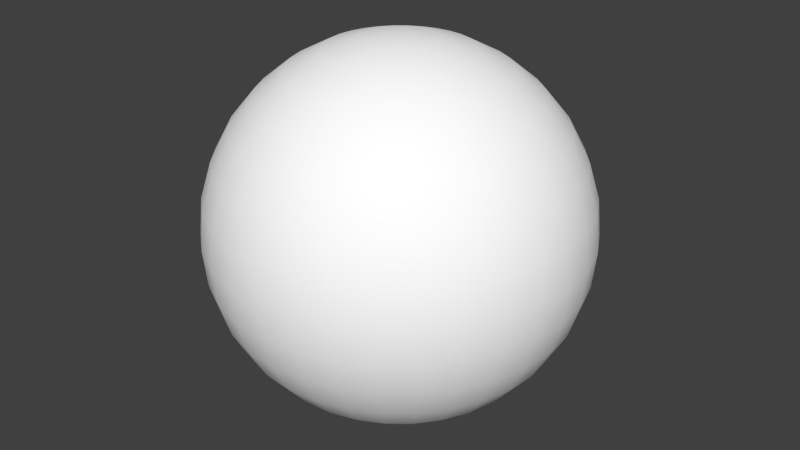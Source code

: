 # Source: stage_space_lv1_background.blend  (saved by Blender 2.65.0; exported with 4.5.12 LTS)
import bpy
from mathutils import Matrix  # noqa: F401  (used for matrix-valued properties, if any)

bpy.ops.wm.read_factory_settings(use_empty=True)
scene = bpy.context.scene
scene.name = 'Scene'

# ---- collections
col_collection_1 = bpy.data.collections.new('Collection 1'); scene.collection.children.link(col_collection_1)

# ---- materials (node trees are filled in below, after node groups)
mat_material = bpy.data.materials.new('Material')
mat_material.alpha_threshold = 0.0
mat_material.use_transparent_shadow = False
mat_material.diffuse_color = (1.0, 1.0, 1.0, 1.0)
mat_material.roughness = 0.5
mat_material.specular_intensity = 0.0
mat_material.line_color = (0.0, 0.0, 0.0, 1.0)

# ---- material node trees

# ---- world
world_world = bpy.data.worlds.new('World'); scene.world = world_world
world_world.color = (0.05088, 0.05088, 0.05088)
world_world.use_sun_shadow = False
world_world.sun_shadow_jitter_overblur = 0.0
world_world.cycles.sampling_method = 'MANUAL'
world_world.cycles.sample_map_resolution = 256

# ---- meshes
me_sphere = bpy.data.meshes.new('Sphere')
me_sphere.from_pydata([(-0.8963, -2.984e-07, 4.506), (-1.758, -2.984e-07, 4.245), (-2.553, -2.984e-07, 3.82), (-3.249, -2.984e-07, 3.249), (-3.82, -2.984e-07, 2.553), (-4.245, -2.984e-07, 1.758), (-4.506, -2.984e-07, 0.8963), (-4.594, -2.984e-07, 3.491e-07), (-4.506, -2.984e-07, -0.8963), (-4.245, -2.984e-07, -1.758), (-3.82, -2.984e-07, -2.553), (-3.249, -2.984e-07, -3.249), (-2.553, -2.984e-07, -3.82), (-1.758, -2.984e-07, -4.245), (-0.8963, -2.984e-07, -4.506), (-0.8791, 0.1749, 4.506), (-1.724, 0.343, 4.245), (-2.503, 0.498, 3.82), (-3.186, 0.6338, 3.249), (-3.747, 0.7453, 2.553), (-4.163, 0.8281, 1.758), (-4.42, 0.8791, 0.8963), (-4.506, 0.8963, 5.499e-07), (-4.42, 0.8791, -0.8963), (-4.163, 0.8281, -1.758), (-3.747, 0.7453, -2.553), (-3.186, 0.6338, -3.249), (-2.503, 0.498, -3.82), (-1.724, 0.343, -4.245), (-0.8791, 0.1749, -4.506), (-0.8281, 0.343, 4.506), (-1.624, 0.6728, 4.245), (-2.358, 0.9768, 3.82), (-3.001, 1.243, 3.249), (-3.529, 1.462, 2.553), (-3.922, 1.624, 1.758), (-4.163, 1.724, 0.8963), (-4.245, 1.758, 5.499e-07), (-4.163, 1.724, -0.8963), (-3.922, 1.624, -1.758), (-3.529, 1.462, -2.553), (-3.001, 1.243, -3.249), (-2.358, 0.9768, -3.82), (-1.624, 0.6728, -4.245), (-0.8281, 0.343, -4.506), (-0.7453, 0.498, 4.506), (-1.462, 0.9768, 4.245), (-2.122, 1.418, 3.82), (-2.701, 1.805, 3.249), (-3.176, 2.122, 2.553), (-3.529, 2.358, 1.758), (-3.747, 2.503, 0.8963), (-3.82, 2.553, 5.499e-07), (-3.747, 2.503, -0.8963), (-3.529, 2.358, -1.758), (-3.176, 2.122, -2.553), (-2.701, 1.805, -3.249), (-2.122, 1.418, -3.82), (-1.462, 0.9768, -4.245), (-0.7453, 0.498, -4.506), (-0.6338, 0.6338, 4.506), (-1.243, 1.243, 4.245), (-1.805, 1.805, 3.82), (-2.297, 2.297, 3.249), (-2.701, 2.701, 2.553), (-3.001, 3.001, 1.758), (-3.186, 3.186, 0.8963), (-3.249, 3.249, 5.499e-07), (-3.186, 3.186, -0.8963), (-3.001, 3.001, -1.758), (-2.701, 2.701, -2.553), (-2.297, 2.297, -3.249), (-1.805, 1.805, -3.82), (-1.243, 1.243, -4.245), (-0.6338, 0.6338, -4.506), (-0.498, 0.7453, 4.506), (-0.9768, 1.462, 4.245), (-1.418, 2.122, 3.82), (-1.805, 2.701, 3.249), (-2.122, 3.176, 2.553), (-2.358, 3.529, 1.758), (-2.503, 3.747, 0.8963), (-2.553, 3.82, 5.499e-07), (-2.503, 3.747, -0.8963), (-2.358, 3.529, -1.758), (-2.122, 3.176, -2.553), (-1.805, 2.701, -3.249), (-1.418, 2.122, -3.82), (-0.9768, 1.462, -4.245), (-0.498, 0.7453, -4.506), (-0.343, 0.8281, 4.506), (-0.6728, 1.624, 4.245), (-0.9768, 2.358, 3.82), (-1.243, 3.001, 3.249), (-1.462, 3.529, 2.553), (-1.624, 3.922, 1.758), (-1.724, 4.163, 0.8963), (-1.758, 4.245, 5.499e-07), (-1.724, 4.163, -0.8963), (-1.624, 3.922, -1.758), (-1.462, 3.529, -2.553), (-1.243, 3.001, -3.249), (-0.9768, 2.358, -3.82), (-0.6728, 1.624, -4.245), (-0.343, 0.8281, -4.506), (-0.1749, 0.8791, 4.506), (-0.343, 1.724, 4.245), (-0.498, 2.503, 3.82), (-0.6338, 3.186, 3.249), (-0.7453, 3.747, 2.553), (-0.8281, 4.163, 1.758), (-0.8791, 4.42, 0.8963), (-0.8963, 4.506, 5.499e-07), (-0.8791, 4.42, -0.8963), (-0.8281, 4.163, -1.758), (-0.7453, 3.747, -2.553), (-0.6338, 3.186, -3.249), (-0.498, 2.503, -3.82), (-0.343, 1.724, -4.245), (-0.1749, 0.8791, -4.506), (9.749e-07, 0.8963, 4.506), (1.06e-06, 1.758, 4.245), (1.06e-06, 2.553, 3.82), (1.232e-06, 3.249, 3.249), (1.3e-06, 3.82, 2.553), (1.095e-06, 4.245, 1.758), (1.574e-06, 4.506, 0.8963), (9.578e-07, 4.594, 5.499e-07), (1.574e-06, 4.506, -0.8963), (9.578e-07, 4.245, -1.758), (1.3e-06, 3.82, -2.553), (1.232e-06, 3.249, -3.249), (1.197e-06, 2.553, -3.82), (1.026e-06, 1.758, -4.245), (8.38e-07, 0.8963, -4.506), (0.1749, 0.8791, 4.506), (0.343, 1.724, 4.245), (0.498, 2.503, 3.82), (0.6338, 3.186, 3.249), (0.7453, 3.747, 2.553), (0.8281, 4.163, 1.758), (0.8791, 4.42, 0.8963), (0.8963, 4.506, 5.499e-07), (0.8791, 4.42, -0.8963), (0.8281, 4.163, -1.758), (0.7453, 3.747, -2.553), (0.6338, 3.186, -3.249), (0.498, 2.503, -3.82), (0.343, 1.724, -4.245), (0.1749, 0.8791, -4.506), (0.343, 0.8281, 4.506), (0.6728, 1.624, 4.245), (0.9768, 2.358, 3.82), (1.243, 3.001, 3.249), (1.462, 3.529, 2.553), (1.624, 3.922, 1.758), (1.724, 4.163, 0.8963), (1.758, 4.245, 5.499e-07), (1.724, 4.163, -0.8963), (1.624, 3.922, -1.758), (1.462, 3.529, -2.553), (1.243, 3.001, -3.249), (0.9768, 2.358, -3.82), (0.6728, 1.624, -4.245), (0.343, 0.8281, -4.506), (0.498, 0.7453, 4.506), (0.9768, 1.462, 4.245), (1.418, 2.122, 3.82), (1.805, 2.701, 3.249), (2.122, 3.176, 2.553), (2.358, 3.529, 1.758), (2.503, 3.747, 0.8963), (2.553, 3.82, 5.499e-07), (2.503, 3.747, -0.8963), (2.358, 3.529, -1.758), (2.122, 3.176, -2.553), (1.805, 2.701, -3.249), (1.418, 2.122, -3.82), (0.9768, 1.462, -4.245), (0.498, 0.7453, -4.506), (0.6338, 0.6338, 4.506), (1.243, 1.243, 4.245), (1.805, 1.805, 3.82), (2.297, 2.297, 3.249), (2.701, 2.701, 2.553), (3.001, 3.001, 1.758), (3.186, 3.186, 0.8963), (3.249, 3.249, 5.499e-07), (3.186, 3.186, -0.8963), (3.001, 3.001, -1.758), (2.701, 2.701, -2.553), (2.297, 2.297, -3.249), (1.805, 1.805, -3.82), (1.243, 1.243, -4.245), (0.6338, 0.6338, -4.506), (0.7453, 0.498, 4.506), (1.462, 0.9768, 4.245), (2.122, 1.418, 3.82), (2.701, 1.805, 3.249), (3.176, 2.122, 2.553), (3.529, 2.358, 1.758), (3.747, 2.503, 0.8963), (3.82, 2.553, 5.499e-07), (3.747, 2.503, -0.8963), (3.529, 2.358, -1.758), (3.176, 2.122, -2.553), (2.701, 1.805, -3.249), (2.122, 1.418, -3.82), (1.462, 0.9768, -4.245), (0.7453, 0.498, -4.506), (0.8281, 0.343, 4.506), (1.624, 0.6728, 4.245), (2.358, 0.9768, 3.82), (3.001, 1.243, 3.249), (3.529, 1.462, 2.553), (3.922, 1.624, 1.758), (4.163, 1.724, 0.8963), (4.245, 1.758, 5.499e-07), (4.163, 1.724, -0.8963), (3.922, 1.624, -1.758), (3.529, 1.462, -2.553), (3.001, 1.243, -3.249), (2.358, 0.9768, -3.82), (1.624, 0.6728, -4.245), (0.8281, 0.343, -4.506), (0.8791, 0.1749, 4.506), (1.724, 0.343, 4.245), (2.503, 0.498, 3.82), (3.186, 0.6338, 3.249), (3.747, 0.7453, 2.553), (4.163, 0.8281, 1.758), (4.42, 0.8791, 0.8963), (4.506, 0.8963, 5.499e-07), (4.42, 0.8791, -0.8963), (4.163, 0.8281, -1.758), (3.747, 0.7453, -2.553), (3.186, 0.6338, -3.249), (2.503, 0.498, -3.82), (1.724, 0.343, -4.245), (0.8791, 0.1749, -4.506), (0.8963, -4.525e-07, 4.506), (1.758, -5.38e-07, 4.245), (2.553, -6.065e-07, 3.82), (3.249, -5.723e-07, 3.249), (3.82, -7.776e-07, 2.553), (4.245, -9.83e-07, 1.758), (4.506, -9.83e-07, 0.8963), (4.594, -7.776e-07, 5.499e-07), (4.506, -9.83e-07, -0.8963), (4.245, -5.038e-07, -1.758), (3.82, -7.776e-07, -2.553), (3.249, -5.723e-07, -3.249), (2.553, -7.434e-07, -3.82), (1.758, -4.011e-07, -4.245), (0.8963, -2.984e-07, -4.506), (0.8791, -0.1749, 4.506), (1.724, -0.343, 4.245), (2.503, -0.498, 3.82), (3.186, -0.6338, 3.249), (3.747, -0.7453, 2.553), (4.163, -0.8281, 1.758), (4.42, -0.8791, 0.8963), (4.506, -0.8963, 5.499e-07), (4.42, -0.8791, -0.8963), (4.163, -0.8281, -1.758), (3.747, -0.7453, -2.553), (3.186, -0.6338, -3.249), (2.503, -0.498, -3.82), (1.724, -0.343, -4.245), (0.8791, -0.1749, -4.506), (0.8281, -0.343, 4.506), (1.624, -0.6728, 4.245), (2.358, -0.9768, 3.82), (3.001, -1.243, 3.249), (3.529, -1.462, 2.553), (3.922, -1.624, 1.758), (4.163, -1.724, 0.8963), (4.245, -1.758, 5.499e-07), (4.163, -1.724, -0.8963), (3.922, -1.624, -1.758), (3.529, -1.462, -2.553), (3.001, -1.243, -3.249), (2.358, -0.9768, -3.82), (1.624, -0.6728, -4.245), (0.8281, -0.343, -4.506), (0.7453, -0.498, 4.506), (1.462, -0.9768, 4.245), (2.122, -1.418, 3.82), (2.701, -1.805, 3.249), (3.176, -2.122, 2.553), (3.529, -2.358, 1.758), (3.747, -2.503, 0.8963), (3.82, -2.553, 5.499e-07), (3.747, -2.503, -0.8963), (3.529, -2.358, -1.758), (3.176, -2.122, -2.553), (2.701, -1.805, -3.249), (2.122, -1.418, -3.82), (1.462, -0.9768, -4.245), (0.7453, -0.498, -4.506), (0.6338, -0.6338, 4.506), (1.243, -1.243, 4.245), (1.805, -1.805, 3.82), (2.297, -2.297, 3.249), (2.701, -2.701, 2.553), (3.001, -3.001, 1.758), (3.186, -3.186, 0.8963), (3.249, -3.249, 5.499e-07), (3.186, -3.186, -0.8963), (3.001, -3.001, -1.758), (2.701, -2.701, -2.553), (2.297, -2.297, -3.249), (1.805, -1.805, -3.82), (1.243, -1.243, -4.245), (0.6338, -0.6338, -4.506), (0.498, -0.7453, 4.506), (0.9768, -1.462, 4.245), (1.418, -2.122, 3.82), (1.805, -2.701, 3.249), (2.122, -3.176, 2.553), (2.358, -3.529, 1.758), (2.503, -3.747, 0.8963), (2.553, -3.82, 5.499e-07), (2.503, -3.747, -0.8963), (2.358, -3.529, -1.758), (2.122, -3.176, -2.553), (1.805, -2.701, -3.249), (1.418, -2.122, -3.82), (0.9768, -1.462, -4.245), (0.498, -0.7453, -4.506), (8.893e-07, -2.984e-07, -4.594), (0.343, -0.8281, 4.506), (0.6728, -1.624, 4.245), (0.9768, -2.358, 3.82), (1.243, -3.001, 3.249), (1.462, -3.529, 2.553), (1.624, -3.922, 1.758), (1.724, -4.163, 0.8963), (1.758, -4.245, 5.499e-07), (1.724, -4.163, -0.8963), (1.624, -3.922, -1.758), (1.462, -3.529, -2.553), (1.243, -3.001, -3.249), (0.9768, -2.358, -3.82), (0.6728, -1.624, -4.245), (0.343, -0.8281, -4.506), (0.1749, -0.8791, 4.506), (0.343, -1.724, 4.245), (0.498, -2.503, 3.82), (0.6338, -3.186, 3.249), (0.7453, -3.747, 2.553), (0.8281, -4.163, 1.758), (0.8791, -4.42, 0.8963), (0.8963, -4.506, 5.499e-07), (0.8791, -4.42, -0.8963), (0.8281, -4.163, -1.758), (0.7453, -3.747, -2.553), (0.6338, -3.186, -3.249), (0.498, -2.503, -3.82), (0.343, -1.724, -4.245), (0.1749, -0.8791, -4.506), (6.668e-07, -0.8963, 4.506), (5.47e-07, -1.758, 4.245), (4.443e-07, -2.553, 3.82), (4.101e-07, -3.249, 3.249), (4.101e-07, -3.82, 2.553), (6.778e-08, -4.245, 1.758), (-1.376e-07, -4.506, 0.8963), (1.362e-07, -4.594, 5.499e-07), (-1.376e-07, -4.506, -0.8963), (2.047e-07, -4.245, -1.758), (4.101e-07, -3.82, -2.553), (4.101e-07, -3.249, -3.249), (3.759e-07, -2.553, -3.82), (8.209e-07, -1.758, -4.245), (8.38e-07, -0.8963, -4.506), (-0.1749, -0.8791, 4.506), (-0.343, -1.724, 4.245), (-0.498, -2.503, 3.82), (-0.6338, -3.186, 3.249), (-0.7453, -3.747, 2.553), (-0.8281, -4.163, 1.758), (-0.8791, -4.42, 0.8963), (-0.8963, -4.506, 5.499e-07), (-0.8791, -4.42, -0.8963), (-0.8281, -4.163, -1.758), (-0.7453, -3.747, -2.553), (-0.6338, -3.186, -3.249), (-0.498, -2.503, -3.82), (-0.343, -1.724, -4.245), (-0.1749, -0.8791, -4.506), (-0.343, -0.8281, 4.506), (-0.6728, -1.624, 4.245), (-0.9768, -2.358, 3.82), (-1.243, -3.001, 3.249), (-1.462, -3.529, 2.553), (-1.624, -3.922, 1.758), (-1.724, -4.163, 0.8963), (-1.758, -4.245, 5.499e-07), (-1.724, -4.163, -0.8963), (-1.624, -3.922, -1.758), (-1.462, -3.529, -2.553), (-1.243, -3.001, -3.249), (-0.9768, -2.358, -3.82), (-0.6728, -1.624, -4.245), (-0.343, -0.8281, -4.506), (-0.498, -0.7453, 4.506), (-0.9768, -1.462, 4.245), (-1.418, -2.122, 3.82), (-1.805, -2.701, 3.249), (-2.122, -3.176, 2.553), (-2.358, -3.529, 1.758), (-2.503, -3.747, 0.8963), (-2.553, -3.82, 5.499e-07), (-2.503, -3.747, -0.8963), (-2.358, -3.529, -1.758), (-2.122, -3.176, -2.553), (-1.805, -2.701, -3.249), (-1.418, -2.122, -3.82), (-0.9768, -1.462, -4.245), (-0.498, -0.7453, -4.506), (-0.6338, -0.6338, 4.506), (-1.243, -1.243, 4.245), (-1.805, -1.805, 3.82), (-2.297, -2.297, 3.249), (-2.701, -2.701, 2.553), (-3.001, -3.001, 1.758), (-3.186, -3.186, 0.8963), (-3.249, -3.249, 5.499e-07), (-3.186, -3.186, -0.8963), (-3.001, -3.001, -1.758), (-2.701, -2.701, -2.553), (-2.297, -2.297, -3.249), (-1.805, -1.805, -3.82), (-1.243, -1.243, -4.245), (-0.6338, -0.6338, -4.506), (-3.554e-07, -1.13e-06, 4.594), (-0.7453, -0.498, 4.506), (-1.462, -0.9768, 4.245), (-2.122, -1.418, 3.82), (-2.701, -1.805, 3.249), (-3.176, -2.122, 2.553), (-3.529, -2.358, 1.758), (-3.747, -2.503, 0.8963), (-3.82, -2.553, 5.499e-07), (-3.747, -2.503, -0.8963), (-3.529, -2.358, -1.758), (-3.176, -2.122, -2.553), (-2.701, -1.805, -3.249), (-2.122, -1.418, -3.82), (-1.462, -0.9768, -4.245), (-0.7453, -0.498, -4.506), (-0.8281, -0.343, 4.506), (-1.624, -0.6728, 4.245), (-2.358, -0.9768, 3.82), (-3.001, -1.243, 3.249), (-3.529, -1.462, 2.553), (-3.922, -1.624, 1.758), (-4.163, -1.724, 0.8963), (-4.245, -1.758, 5.499e-07), (-4.163, -1.724, -0.8963), (-3.922, -1.624, -1.758), (-3.529, -1.462, -2.553), (-3.001, -1.243, -3.249), (-2.358, -0.9768, -3.82), (-1.624, -0.6728, -4.245), (-0.8281, -0.343, -4.506), (-0.8791, -0.1749, 4.506), (-1.724, -0.343, 4.245), (-2.503, -0.498, 3.82), (-3.186, -0.6338, 3.249), (-3.747, -0.7453, 2.553), (-4.163, -0.8281, 1.758), (-4.42, -0.8791, 0.8963), (-4.506, -0.8963, 5.499e-07), (-4.42, -0.8791, -0.8963), (-4.163, -0.8281, -1.758), (-3.747, -0.7453, -2.553), (-3.186, -0.6338, -3.249), (-2.503, -0.498, -3.82), (-1.724, -0.343, -4.245), (-0.8791, -0.1749, -4.506)], [], [(2, 17, 16, 1), (9, 24, 23, 8), (3, 18, 17, 2), (10, 25, 24, 9), (4, 19, 18, 3), (11, 26, 25, 10), (5, 20, 19, 4), (12, 27, 26, 11), (6, 21, 20, 5), (13, 28, 27, 12), (7, 22, 21, 6), (1, 16, 15, 0), (14, 29, 28, 13), (8, 23, 22, 7), (26, 41, 40, 25), (20, 35, 34, 19), (27, 42, 41, 26), (21, 36, 35, 20), (28, 43, 42, 27), (22, 37, 36, 21), (16, 31, 30, 15), (29, 44, 43, 28), (23, 38, 37, 22), (17, 32, 31, 16), (24, 39, 38, 23), (18, 33, 32, 17), (25, 40, 39, 24), (19, 34, 33, 18), (39, 54, 53, 38), (33, 48, 47, 32), (40, 55, 54, 39), (34, 49, 48, 33), (41, 56, 55, 40), (35, 50, 49, 34), (42, 57, 56, 41), (36, 51, 50, 35), (43, 58, 57, 42), (37, 52, 51, 36), (31, 46, 45, 30), (44, 59, 58, 43), (38, 53, 52, 37), (32, 47, 46, 31), (58, 73, 72, 57), (52, 67, 66, 51), (46, 61, 60, 45), (59, 74, 73, 58), (53, 68, 67, 52), (47, 62, 61, 46), (54, 69, 68, 53), (48, 63, 62, 47), (55, 70, 69, 54), (49, 64, 63, 48), (56, 71, 70, 55), (50, 65, 64, 49), (57, 72, 71, 56), (51, 66, 65, 50), (71, 86, 85, 70), (65, 80, 79, 64), (72, 87, 86, 71), (66, 81, 80, 65), (73, 88, 87, 72), (67, 82, 81, 66), (61, 76, 75, 60), (74, 89, 88, 73), (68, 83, 82, 67), (62, 77, 76, 61), (69, 84, 83, 68), (63, 78, 77, 62), (70, 85, 84, 69), (64, 79, 78, 63), (77, 92, 91, 76), (84, 99, 98, 83), (78, 93, 92, 77), (85, 100, 99, 84), (79, 94, 93, 78), (86, 101, 100, 85), (80, 95, 94, 79), (87, 102, 101, 86), (81, 96, 95, 80), (88, 103, 102, 87), (82, 97, 96, 81), (76, 91, 90, 75), (89, 104, 103, 88), (83, 98, 97, 82), (96, 111, 110, 95), (103, 118, 117, 102), (97, 112, 111, 96), (91, 106, 105, 90), (104, 119, 118, 103), (98, 113, 112, 97), (92, 107, 106, 91), (99, 114, 113, 98), (93, 108, 107, 92), (100, 115, 114, 99), (94, 109, 108, 93), (101, 116, 115, 100), (95, 110, 109, 94), (102, 117, 116, 101), (115, 130, 129, 114), (109, 124, 123, 108), (116, 131, 130, 115), (110, 125, 124, 109), (117, 132, 131, 116), (111, 126, 125, 110), (118, 133, 132, 117), (112, 127, 126, 111), (106, 121, 120, 105), (119, 134, 133, 118), (113, 128, 127, 112), (107, 122, 121, 106), (114, 129, 128, 113), (108, 123, 122, 107), (134, 149, 148, 133), (128, 143, 142, 127), (122, 137, 136, 121), (129, 144, 143, 128), (123, 138, 137, 122), (130, 145, 144, 129), (124, 139, 138, 123), (131, 146, 145, 130), (125, 140, 139, 124), (132, 147, 146, 131), (126, 141, 140, 125), (133, 148, 147, 132), (127, 142, 141, 126), (121, 136, 135, 120), (147, 162, 161, 146), (141, 156, 155, 140), (148, 163, 162, 147), (142, 157, 156, 141), (136, 151, 150, 135), (149, 164, 163, 148), (143, 158, 157, 142), (137, 152, 151, 136), (144, 159, 158, 143), (138, 153, 152, 137), (145, 160, 159, 144), (139, 154, 153, 138), (146, 161, 160, 145), (140, 155, 154, 139), (160, 175, 174, 159), (154, 169, 168, 153), (161, 176, 175, 160), (155, 170, 169, 154), (162, 177, 176, 161), (156, 171, 170, 155), (163, 178, 177, 162), (157, 172, 171, 156), (151, 166, 165, 150), (164, 179, 178, 163), (158, 173, 172, 157), (152, 167, 166, 151), (159, 174, 173, 158), (153, 168, 167, 152), (179, 194, 193, 178), (173, 188, 187, 172), (167, 182, 181, 166), (174, 189, 188, 173), (168, 183, 182, 167), (175, 190, 189, 174), (169, 184, 183, 168), (176, 191, 190, 175), (170, 185, 184, 169), (177, 192, 191, 176), (171, 186, 185, 170), (178, 193, 192, 177), (172, 187, 186, 171), (166, 181, 180, 165), (192, 207, 206, 191), (186, 201, 200, 185), (193, 208, 207, 192), (187, 202, 201, 186), (181, 196, 195, 180), (194, 209, 208, 193), (188, 203, 202, 187), (182, 197, 196, 181), (189, 204, 203, 188), (183, 198, 197, 182), (190, 205, 204, 189), (184, 199, 198, 183), (191, 206, 205, 190), (185, 200, 199, 184), (205, 220, 219, 204), (199, 214, 213, 198), (206, 221, 220, 205), (200, 215, 214, 199), (207, 222, 221, 206), (201, 216, 215, 200), (208, 223, 222, 207), (202, 217, 216, 201), (196, 211, 210, 195), (209, 224, 223, 208), (203, 218, 217, 202), (197, 212, 211, 196), (204, 219, 218, 203), (198, 213, 212, 197), (211, 226, 225, 210), (224, 239, 238, 223), (218, 233, 232, 217), (212, 227, 226, 211), (219, 234, 233, 218), (213, 228, 227, 212), (220, 235, 234, 219), (214, 229, 228, 213), (221, 236, 235, 220), (215, 230, 229, 214), (222, 237, 236, 221), (216, 231, 230, 215), (223, 238, 237, 222), (217, 232, 231, 216), (230, 245, 244, 229), (237, 252, 251, 236), (231, 246, 245, 230), (238, 253, 252, 237), (232, 247, 246, 231), (226, 241, 240, 225), (239, 254, 253, 238), (233, 248, 247, 232), (227, 242, 241, 226), (234, 249, 248, 233), (228, 243, 242, 227), (235, 250, 249, 234), (229, 244, 243, 228), (236, 251, 250, 235), (249, 264, 263, 248), (243, 258, 257, 242), (250, 265, 264, 249), (244, 259, 258, 243), (251, 266, 265, 250), (245, 260, 259, 244), (252, 267, 266, 251), (246, 261, 260, 245), (253, 268, 267, 252), (247, 262, 261, 246), (241, 256, 255, 240), (254, 269, 268, 253), (248, 263, 262, 247), (242, 257, 256, 241), (268, 283, 282, 267), (262, 277, 276, 261), (256, 271, 270, 255), (269, 284, 283, 268), (263, 278, 277, 262), (257, 272, 271, 256), (264, 279, 278, 263), (258, 273, 272, 257), (265, 280, 279, 264), (259, 274, 273, 258), (266, 281, 280, 265), (260, 275, 274, 259), (267, 282, 281, 266), (261, 276, 275, 260), (281, 296, 295, 280), (275, 290, 289, 274), (282, 297, 296, 281), (276, 291, 290, 275), (283, 298, 297, 282), (277, 292, 291, 276), (271, 286, 285, 270), (284, 299, 298, 283), (278, 293, 292, 277), (272, 287, 286, 271), (279, 294, 293, 278), (273, 288, 287, 272), (280, 295, 294, 279), (274, 289, 288, 273), (294, 309, 308, 293), (288, 303, 302, 287), (295, 310, 309, 294), (289, 304, 303, 288), (296, 311, 310, 295), (290, 305, 304, 289), (297, 312, 311, 296), (291, 306, 305, 290), (298, 313, 312, 297), (292, 307, 306, 291), (286, 301, 300, 285), (299, 314, 313, 298), (293, 308, 307, 292), (287, 302, 301, 286), (313, 328, 327, 312), (307, 322, 321, 306), (301, 316, 315, 300), (314, 329, 328, 313), (308, 323, 322, 307), (302, 317, 316, 301), (309, 324, 323, 308), (303, 318, 317, 302), (310, 325, 324, 309), (304, 319, 318, 303), (311, 326, 325, 310), (305, 320, 319, 304), (312, 327, 326, 311), (306, 321, 320, 305), (326, 342, 341, 325), (320, 336, 335, 319), (327, 343, 342, 326), (321, 337, 336, 320), (328, 344, 343, 327), (322, 338, 337, 321), (316, 332, 331, 315), (329, 345, 344, 328), (323, 339, 338, 322), (317, 333, 332, 316), (324, 340, 339, 323), (318, 334, 333, 317), (325, 341, 340, 324), (319, 335, 334, 318), (340, 355, 354, 339), (334, 349, 348, 333), (341, 356, 355, 340), (335, 350, 349, 334), (342, 357, 356, 341), (336, 351, 350, 335), (343, 358, 357, 342), (337, 352, 351, 336), (344, 359, 358, 343), (338, 353, 352, 337), (332, 347, 346, 331), (345, 360, 359, 344), (339, 354, 353, 338), (333, 348, 347, 332), (359, 374, 373, 358), (353, 368, 367, 352), (347, 362, 361, 346), (360, 375, 374, 359), (354, 369, 368, 353), (348, 363, 362, 347), (355, 370, 369, 354), (349, 364, 363, 348), (356, 371, 370, 355), (350, 365, 364, 349), (357, 372, 371, 356), (351, 366, 365, 350), (358, 373, 372, 357), (352, 367, 366, 351), (365, 380, 379, 364), (372, 387, 386, 371), (366, 381, 380, 365), (373, 388, 387, 372), (367, 382, 381, 366), (374, 389, 388, 373), (368, 383, 382, 367), (362, 377, 376, 361), (375, 390, 389, 374), (369, 384, 383, 368), (363, 378, 377, 362), (370, 385, 384, 369), (364, 379, 378, 363), (371, 386, 385, 370), (384, 399, 398, 383), (378, 393, 392, 377), (385, 400, 399, 384), (379, 394, 393, 378), (386, 401, 400, 385), (380, 395, 394, 379), (387, 402, 401, 386), (381, 396, 395, 380), (388, 403, 402, 387), (382, 397, 396, 381), (389, 404, 403, 388), (383, 398, 397, 382), (377, 392, 391, 376), (390, 405, 404, 389), (403, 418, 417, 402), (397, 412, 411, 396), (404, 419, 418, 403), (398, 413, 412, 397), (392, 407, 406, 391), (405, 420, 419, 404), (399, 414, 413, 398), (393, 408, 407, 392), (400, 415, 414, 399), (394, 409, 408, 393), (401, 416, 415, 400), (395, 410, 409, 394), (402, 417, 416, 401), (396, 411, 410, 395), (416, 431, 430, 415), (410, 425, 424, 409), (417, 432, 431, 416), (411, 426, 425, 410), (418, 433, 432, 417), (412, 427, 426, 411), (419, 434, 433, 418), (413, 428, 427, 412), (407, 422, 421, 406), (420, 435, 434, 419), (414, 429, 428, 413), (408, 423, 422, 407), (415, 430, 429, 414), (409, 424, 423, 408), (435, 451, 450, 434), (429, 445, 444, 428), (423, 439, 438, 422), (430, 446, 445, 429), (424, 440, 439, 423), (431, 447, 446, 430), (425, 441, 440, 424), (432, 448, 447, 431), (426, 442, 441, 425), (433, 449, 448, 432), (427, 443, 442, 426), (434, 450, 449, 433), (428, 444, 443, 427), (422, 438, 437, 421), (449, 464, 463, 448), (443, 458, 457, 442), (450, 465, 464, 449), (444, 459, 458, 443), (438, 453, 452, 437), (451, 466, 465, 450), (445, 460, 459, 444), (439, 454, 453, 438), (446, 461, 460, 445), (440, 455, 454, 439), (447, 462, 461, 446), (441, 456, 455, 440), (448, 463, 462, 447), (442, 457, 456, 441), (462, 477, 476, 461), (456, 471, 470, 455), (463, 478, 477, 462), (457, 472, 471, 456), (464, 479, 478, 463), (458, 473, 472, 457), (465, 480, 479, 464), (459, 474, 473, 458), (453, 468, 467, 452), (466, 481, 480, 465), (460, 475, 474, 459), (454, 469, 468, 453), (461, 476, 475, 460), (455, 470, 469, 454), (330, 29, 14), (0, 15, 436), (15, 30, 436), (330, 44, 29), (330, 59, 44), (30, 45, 436), (330, 74, 59), (45, 60, 436), (60, 75, 436), (330, 89, 74), (330, 104, 89), (75, 90, 436), (90, 105, 436), (330, 119, 104), (105, 120, 436), (330, 134, 119), (330, 149, 134), (120, 135, 436), (135, 150, 436), (330, 164, 149), (150, 165, 436), (330, 179, 164), (330, 194, 179), (165, 180, 436), (180, 195, 436), (330, 209, 194), (195, 210, 436), (330, 224, 209), (330, 239, 224), (210, 225, 436), (225, 240, 436), (330, 254, 239), (240, 255, 436), (330, 269, 254), (330, 284, 269), (255, 270, 436), (270, 285, 436), (330, 299, 284), (330, 314, 299), (285, 300, 436), (330, 329, 314), (300, 315, 436), (315, 331, 436), (330, 345, 329), (330, 360, 345), (331, 346, 436), (346, 361, 436), (330, 375, 360), (361, 376, 436), (330, 390, 375), (330, 405, 390), (376, 391, 436), (391, 406, 436), (330, 420, 405), (406, 421, 436), (330, 435, 420), (330, 451, 435), (421, 437, 436), (437, 452, 436), (330, 466, 451), (452, 467, 436), (330, 481, 466), (481, 14, 13, 480), (475, 8, 7, 474), (469, 2, 1, 468), (330, 14, 481), (476, 9, 8, 475), (470, 3, 2, 469), (477, 10, 9, 476), (471, 4, 3, 470), (478, 11, 10, 477), (472, 5, 4, 471), (479, 12, 11, 478), (473, 6, 5, 472), (467, 0, 436), (480, 13, 12, 479), (474, 7, 6, 473), (468, 1, 0, 467)])
me_sphere.polygons.foreach_set('use_smooth', [True] * 512)
_uv = me_sphere.uv_layers.new(name='UVMap')
_uv.uv.foreach_set('vector', [0.00248, 0.2071, 0.02889, 0.2065, 0.02683, 0.1392, 0.002812, 0.1396, 0.001521, 0.679, 0.0348, 0.6784, 0.03399, 0.611, 0.001653, 0.6116, 0.002271, 0.2745, 0.03018, 0.2739, 0.02889, 0.2065, 0.00248, 0.2071, 0.001355, 0.7464, 0.03583, 0.7458, 0.0348, 0.6784, 0.001521, 0.679, 0.002118, 0.3419, 0.03113, 0.3413, 0.03018, 0.2739, 0.002271, 0.2745, 0.001118, 0.8139, 0.03728, 0.8132, 0.03583, 0.7458, 0.001355, 0.7464, 0.001992, 0.4093, 0.0319, 0.4087, 0.03113, 0.3413, 0.002118, 0.3419, 0.0007171, 0.8813, 0.03973, 0.8805, 0.03728, 0.8132, 0.001118, 0.8139, 0.001879, 0.4768, 0.0326, 0.4762, 0.0319, 0.4087, 0.001992, 0.4093, 0.9998, 0.9487, 1.045, 0.9478, 1.04, 0.8805, 1.001, 0.8813, 0.001769, 0.5442, 0.03328, 0.5436, 0.0326, 0.4762, 0.001879, 0.4768, 0.002812, 0.1396, 0.02683, 0.1392, 0.02259, 0.07185, 0.003496, 0.07222, 0.9936, 1.016, 1.081, 1.014, 1.045, 0.9478, 0.9998, 0.9487, 0.001653, 0.6116, 0.03399, 0.611, 0.03328, 0.5436, 0.001769, 0.5442, 0.03728, 0.8132, 0.07316, 0.8105, 0.07013, 0.7433, 0.03583, 0.7458, 0.0319, 0.4087, 0.06183, 0.4066, 0.06017, 0.3392, 0.03113, 0.3413, 0.03973, 0.8805, 0.07824, 0.8777, 0.07316, 0.8105, 0.03728, 0.8132, 0.0326, 0.4762, 0.06331, 0.4739, 0.06183, 0.4066, 0.0319, 0.4087, 0.04543, 0.9478, 0.08976, 0.9446, 0.07824, 0.8777, 0.03973, 0.8805, 0.03328, 0.5436, 0.06475, 0.5413, 0.06331, 0.4739, 0.0326, 0.4762, 0.02683, 0.1392, 0.05094, 0.1374, 0.04173, 0.07044, 0.02259, 0.07185, 0.08073, 1.014, 0.1501, 1.009, 0.08976, 0.9446, 0.04543, 0.9478, 0.03399, 0.611, 0.06626, 0.6086, 0.06475, 0.5413, 0.03328, 0.5436, 0.02889, 0.2065, 0.05537, 0.2046, 0.05094, 0.1374, 0.02683, 0.1392, 0.0348, 0.6784, 0.06798, 0.6759, 0.06626, 0.6086, 0.03399, 0.611, 0.03018, 0.2739, 0.05814, 0.2719, 0.05537, 0.2046, 0.02889, 0.2065, 0.03583, 0.7458, 0.07013, 0.7433, 0.06798, 0.6759, 0.0348, 0.6784, 0.03113, 0.3413, 0.06017, 0.3392, 0.05814, 0.2719, 0.03018, 0.2739, 0.06798, 0.6759, 0.1009, 0.6719, 0.09839, 0.6046, 0.06626, 0.6086, 0.05814, 0.2719, 0.08624, 0.2684, 0.08202, 0.2013, 0.05537, 0.2046, 0.07013, 0.7433, 0.1041, 0.7391, 0.1009, 0.6719, 0.06798, 0.6759, 0.06017, 0.3392, 0.0893, 0.3356, 0.08624, 0.2684, 0.05814, 0.2719, 0.07316, 0.8105, 0.1085, 0.8062, 0.1041, 0.7391, 0.07013, 0.7433, 0.06183, 0.4066, 0.09179, 0.4028, 0.0893, 0.3356, 0.06017, 0.3392, 0.07824, 0.8777, 0.1157, 0.873, 0.1085, 0.8062, 0.07316, 0.8105, 0.06331, 0.4739, 0.09401, 0.4701, 0.09179, 0.4028, 0.06183, 0.4066, 0.08976, 0.9446, 0.1316, 0.9393, 0.1157, 0.873, 0.07824, 0.8777, 0.06475, 0.5413, 0.09615, 0.5374, 0.09401, 0.4701, 0.06331, 0.4739, 0.05094, 0.1374, 0.07523, 0.1344, 0.06098, 0.06802, 0.04173, 0.07044, 0.1501, 1.009, 0.2005, 1.001, 0.1316, 0.9393, 0.08976, 0.9446, 0.06626, 0.6086, 0.09839, 0.6046, 0.09615, 0.5374, 0.06475, 0.5413, 0.05537, 0.2046, 0.08202, 0.2013, 0.07523, 0.1344, 0.05094, 0.1374, 0.1316, 0.9393, 0.1705, 0.9325, 0.1519, 0.8668, 0.1157, 0.873, 0.09615, 0.5374, 0.1275, 0.532, 0.1247, 0.4649, 0.09401, 0.4701, 0.07523, 0.1344, 0.09983, 0.1302, 0.08039, 0.06461, 0.06098, 0.06802, 0.2005, 1.001, 0.2389, 0.9929, 0.1705, 0.9325, 0.1316, 0.9393, 0.09839, 0.6046, 0.1303, 0.5992, 0.1275, 0.532, 0.09615, 0.5374, 0.08202, 0.2013, 0.1089, 0.1967, 0.09983, 0.1302, 0.07523, 0.1344, 0.1009, 0.6719, 0.1336, 0.6663, 0.1303, 0.5992, 0.09839, 0.6046, 0.08624, 0.2684, 0.1145, 0.2636, 0.1089, 0.1967, 0.08202, 0.2013, 0.1041, 0.7391, 0.1375, 0.7334, 0.1336, 0.6663, 0.1009, 0.6719, 0.0893, 0.3356, 0.1186, 0.3306, 0.1145, 0.2636, 0.08624, 0.2684, 0.1085, 0.8062, 0.143, 0.8003, 0.1375, 0.7334, 0.1041, 0.7391, 0.09179, 0.4028, 0.1218, 0.3977, 0.1186, 0.3306, 0.0893, 0.3356, 0.1157, 0.873, 0.1519, 0.8668, 0.143, 0.8003, 0.1085, 0.8062, 0.09401, 0.4701, 0.1247, 0.4649, 0.1218, 0.3977, 0.09179, 0.4028, 0.143, 0.8003, 0.1767, 0.7931, 0.1704, 0.7264, 0.1375, 0.7334, 0.1218, 0.3977, 0.1519, 0.3914, 0.148, 0.3244, 0.1186, 0.3306, 0.1519, 0.8668, 0.1866, 0.8594, 0.1767, 0.7931, 0.143, 0.8003, 0.1247, 0.4649, 0.1554, 0.4584, 0.1519, 0.3914, 0.1218, 0.3977, 0.1705, 0.9325, 0.2065, 0.9246, 0.1866, 0.8594, 0.1519, 0.8668, 0.1275, 0.532, 0.1587, 0.5255, 0.1554, 0.4584, 0.1247, 0.4649, 0.09983, 0.1302, 0.1249, 0.1248, 0.1001, 0.06025, 0.08039, 0.06461, 0.2389, 0.9929, 0.2701, 0.9843, 0.2065, 0.9246, 0.1705, 0.9325, 0.1303, 0.5992, 0.1621, 0.5925, 0.1587, 0.5255, 0.1275, 0.532, 0.1089, 0.1967, 0.1362, 0.1909, 0.1249, 0.1248, 0.09983, 0.1302, 0.1336, 0.6663, 0.1658, 0.6595, 0.1621, 0.5925, 0.1303, 0.5992, 0.1145, 0.2636, 0.1431, 0.2576, 0.1362, 0.1909, 0.1089, 0.1967, 0.1375, 0.7334, 0.1704, 0.7264, 0.1658, 0.6595, 0.1336, 0.6663, 0.1186, 0.3306, 0.148, 0.3244, 0.1431, 0.2576, 0.1145, 0.2636, 0.1362, 0.1909, 0.1641, 0.1841, 0.1505, 0.1185, 0.1249, 0.1248, 0.1658, 0.6595, 0.1977, 0.6518, 0.1936, 0.5849, 0.1621, 0.5925, 0.1431, 0.2576, 0.1721, 0.2505, 0.1641, 0.1841, 0.1362, 0.1909, 0.1704, 0.7264, 0.2027, 0.7186, 0.1977, 0.6518, 0.1658, 0.6595, 0.148, 0.3244, 0.1777, 0.3172, 0.1721, 0.2505, 0.1431, 0.2576, 0.1767, 0.7931, 0.2094, 0.7852, 0.2027, 0.7186, 0.1704, 0.7264, 0.1519, 0.3914, 0.1822, 0.3841, 0.1777, 0.3172, 0.148, 0.3244, 0.1866, 0.8594, 0.2198, 0.8513, 0.2094, 0.7852, 0.1767, 0.7931, 0.1554, 0.4584, 0.1861, 0.451, 0.1822, 0.3841, 0.1519, 0.3914, 0.2065, 0.9246, 0.2397, 0.9161, 0.2198, 0.8513, 0.1866, 0.8594, 0.1587, 0.5255, 0.1898, 0.518, 0.1861, 0.451, 0.1554, 0.4584, 0.1249, 0.1248, 0.1505, 0.1185, 0.1201, 0.055, 0.1001, 0.06025, 0.2701, 0.9843, 0.2972, 0.9758, 0.2397, 0.9161, 0.2065, 0.9246, 0.1621, 0.5925, 0.1936, 0.5849, 0.1898, 0.518, 0.1587, 0.5255, 0.1861, 0.451, 0.2169, 0.4429, 0.2127, 0.376, 0.1822, 0.3841, 0.2397, 0.9161, 0.2708, 0.9075, 0.2516, 0.8427, 0.2198, 0.8513, 0.1898, 0.518, 0.2208, 0.5098, 0.2169, 0.4429, 0.1861, 0.451, 0.1505, 0.1185, 0.1769, 0.1112, 0.1406, 0.04892, 0.1201, 0.055, 0.2972, 0.9758, 0.3216, 0.9676, 0.2708, 0.9075, 0.2397, 0.9161, 0.1936, 0.5849, 0.2248, 0.5767, 0.2208, 0.5098, 0.1898, 0.518, 0.1641, 0.1841, 0.1925, 0.1765, 0.1769, 0.1112, 0.1505, 0.1185, 0.1977, 0.6518, 0.2292, 0.6435, 0.2248, 0.5767, 0.1936, 0.5849, 0.1721, 0.2505, 0.2015, 0.2427, 0.1925, 0.1765, 0.1641, 0.1841, 0.2027, 0.7186, 0.2344, 0.7102, 0.2292, 0.6435, 0.1977, 0.6518, 0.1777, 0.3172, 0.2078, 0.3093, 0.2015, 0.2427, 0.1721, 0.2505, 0.2094, 0.7852, 0.2412, 0.7767, 0.2344, 0.7102, 0.2027, 0.7186, 0.1822, 0.3841, 0.2127, 0.376, 0.2078, 0.3093, 0.1777, 0.3172, 0.2198, 0.8513, 0.2516, 0.8427, 0.2412, 0.7767, 0.2094, 0.7852, 0.2344, 0.7102, 0.2655, 0.7016, 0.2603, 0.6349, 0.2292, 0.6435, 0.2078, 0.3093, 0.2383, 0.3008, 0.2316, 0.2343, 0.2015, 0.2427, 0.2412, 0.7767, 0.2722, 0.7681, 0.2655, 0.7016, 0.2344, 0.7102, 0.2127, 0.376, 0.2434, 0.3675, 0.2383, 0.3008, 0.2078, 0.3093, 0.2516, 0.8427, 0.2822, 0.8341, 0.2722, 0.7681, 0.2412, 0.7767, 0.2169, 0.4429, 0.2478, 0.4343, 0.2434, 0.3675, 0.2127, 0.376, 0.2708, 0.9075, 0.3, 0.899, 0.2822, 0.8341, 0.2516, 0.8427, 0.2208, 0.5098, 0.2518, 0.5012, 0.2478, 0.4343, 0.2169, 0.4429, 0.1769, 0.1112, 0.2044, 0.1033, 0.1619, 0.04208, 0.1406, 0.04892, 0.3216, 0.9676, 0.3443, 0.9599, 0.3, 0.899, 0.2708, 0.9075, 0.2248, 0.5767, 0.2559, 0.5681, 0.2518, 0.5012, 0.2208, 0.5098, 0.1925, 0.1765, 0.2218, 0.1683, 0.2044, 0.1033, 0.1769, 0.1112, 0.2292, 0.6435, 0.2603, 0.6349, 0.2559, 0.5681, 0.2248, 0.5767, 0.2015, 0.2427, 0.2316, 0.2343, 0.2218, 0.1683, 0.1925, 0.1765, 0.3443, 0.9599, 0.3658, 0.9529, 0.3278, 0.8909, 0.3, 0.899, 0.2559, 0.5681, 0.2868, 0.5595, 0.2828, 0.4926, 0.2518, 0.5012, 0.2218, 0.1683, 0.2521, 0.1597, 0.2332, 0.0949, 0.2044, 0.1033, 0.2603, 0.6349, 0.2911, 0.6263, 0.2868, 0.5595, 0.2559, 0.5681, 0.2316, 0.2343, 0.2624, 0.2257, 0.2521, 0.1597, 0.2218, 0.1683, 0.2655, 0.7016, 0.2961, 0.693, 0.2911, 0.6263, 0.2603, 0.6349, 0.2383, 0.3008, 0.2692, 0.2922, 0.2624, 0.2257, 0.2316, 0.2343, 0.2722, 0.7681, 0.3025, 0.7596, 0.2961, 0.693, 0.2655, 0.7016, 0.2434, 0.3675, 0.2744, 0.3589, 0.2692, 0.2922, 0.2383, 0.3008, 0.2822, 0.8341, 0.3117, 0.8257, 0.3025, 0.7596, 0.2722, 0.7681, 0.2478, 0.4343, 0.2788, 0.4257, 0.2744, 0.3589, 0.2434, 0.3675, 0.3, 0.899, 0.3278, 0.8909, 0.3117, 0.8257, 0.2822, 0.8341, 0.2518, 0.5012, 0.2828, 0.4926, 0.2788, 0.4257, 0.2478, 0.4343, 0.2044, 0.1033, 0.2332, 0.0949, 0.1842, 0.03459, 0.1619, 0.04208, 0.3117, 0.8257, 0.3404, 0.8179, 0.3321, 0.7516, 0.3025, 0.7596, 0.2788, 0.4257, 0.31, 0.4173, 0.3058, 0.3504, 0.2744, 0.3589, 0.3278, 0.8909, 0.3545, 0.8835, 0.3404, 0.8179, 0.3117, 0.8257, 0.2828, 0.4926, 0.3139, 0.4842, 0.31, 0.4173, 0.2788, 0.4257, 0.2332, 0.0949, 0.2637, 0.08627, 0.2081, 0.02656, 0.1842, 0.03459, 0.3658, 0.9529, 0.3865, 0.9466, 0.3545, 0.8835, 0.3278, 0.8909, 0.2868, 0.5595, 0.3176, 0.5512, 0.3139, 0.4842, 0.2828, 0.4926, 0.2521, 0.1597, 0.2835, 0.1511, 0.2637, 0.08627, 0.2332, 0.0949, 0.2911, 0.6263, 0.3216, 0.6181, 0.3176, 0.5512, 0.2868, 0.5595, 0.2624, 0.2257, 0.2939, 0.2171, 0.2835, 0.1511, 0.2521, 0.1597, 0.2961, 0.693, 0.3262, 0.6849, 0.3216, 0.6181, 0.2911, 0.6263, 0.2692, 0.2922, 0.3007, 0.2837, 0.2939, 0.2171, 0.2624, 0.2257, 0.3025, 0.7596, 0.3321, 0.7516, 0.3262, 0.6849, 0.2961, 0.693, 0.2744, 0.3589, 0.3058, 0.3504, 0.3007, 0.2837, 0.2692, 0.2922, 0.3262, 0.6849, 0.356, 0.6775, 0.352, 0.6105, 0.3216, 0.6181, 0.3007, 0.2837, 0.3328, 0.2757, 0.3264, 0.209, 0.2939, 0.2171, 0.3321, 0.7516, 0.3612, 0.7443, 0.356, 0.6775, 0.3262, 0.6849, 0.3058, 0.3504, 0.3376, 0.3425, 0.3328, 0.2757, 0.3007, 0.2837, 0.3404, 0.8179, 0.3684, 0.8109, 0.3612, 0.7443, 0.3321, 0.7516, 0.31, 0.4173, 0.3415, 0.4095, 0.3376, 0.3425, 0.3058, 0.3504, 0.3545, 0.8835, 0.3804, 0.8769, 0.3684, 0.8109, 0.3404, 0.8179, 0.3139, 0.4842, 0.345, 0.4765, 0.3415, 0.4095, 0.31, 0.4173, 0.2637, 0.08627, 0.2963, 0.07773, 0.2343, 0.01812, 0.2081, 0.02656, 0.3865, 0.9466, 0.4067, 0.9411, 0.3804, 0.8769, 0.3545, 0.8835, 0.3176, 0.5512, 0.3484, 0.5435, 0.345, 0.4765, 0.3139, 0.4842, 0.2835, 0.1511, 0.3163, 0.1428, 0.2963, 0.07773, 0.2637, 0.08627, 0.3216, 0.6181, 0.352, 0.6105, 0.3484, 0.5435, 0.3176, 0.5512, 0.2939, 0.2171, 0.3264, 0.209, 0.3163, 0.1428, 0.2835, 0.1511, 0.4067, 0.9411, 0.4265, 0.9365, 0.4056, 0.8712, 0.3804, 0.8769, 0.3484, 0.5435, 0.3791, 0.5368, 0.3761, 0.4697, 0.345, 0.4765, 0.3163, 0.1428, 0.3506, 0.1351, 0.3315, 0.06965, 0.2963, 0.07773, 0.352, 0.6105, 0.3821, 0.6039, 0.3791, 0.5368, 0.3484, 0.5435, 0.3264, 0.209, 0.3598, 0.2016, 0.3506, 0.1351, 0.3163, 0.1428, 0.356, 0.6775, 0.3856, 0.671, 0.3821, 0.6039, 0.352, 0.6105, 0.3328, 0.2757, 0.3655, 0.2685, 0.3598, 0.2016, 0.3264, 0.209, 0.3612, 0.7443, 0.3898, 0.738, 0.3856, 0.671, 0.356, 0.6775, 0.3376, 0.3425, 0.3697, 0.3355, 0.3655, 0.2685, 0.3328, 0.2757, 0.3684, 0.8109, 0.3958, 0.8048, 0.3898, 0.738, 0.3612, 0.7443, 0.3415, 0.4095, 0.3731, 0.4025, 0.3697, 0.3355, 0.3376, 0.3425, 0.3804, 0.8769, 0.4056, 0.8712, 0.3958, 0.8048, 0.3684, 0.8109, 0.345, 0.4765, 0.3761, 0.4697, 0.3731, 0.4025, 0.3415, 0.4095, 0.2963, 0.07773, 0.3315, 0.06965, 0.2642, 0.00949, 0.2343, 0.01812, 0.3958, 0.8048, 0.4228, 0.7999, 0.4182, 0.7328, 0.3898, 0.738, 0.3731, 0.4025, 0.405, 0.3967, 0.4023, 0.3295, 0.3697, 0.3355, 0.4056, 0.8712, 0.4303, 0.8667, 0.4228, 0.7999, 0.3958, 0.8048, 0.3761, 0.4697, 0.4074, 0.464, 0.405, 0.3967, 0.3731, 0.4025, 0.3315, 0.06965, 0.3696, 0.06249, 0.3002, 0.0009648, 0.2642, 0.00949, 0.4265, 0.9365, 0.4459, 0.9328, 0.4303, 0.8667, 0.4056, 0.8712, 0.3791, 0.5368, 0.4098, 0.5312, 0.4074, 0.464, 0.3761, 0.4697, 0.3506, 0.1351, 0.3864, 0.1286, 0.3696, 0.06249, 0.3315, 0.06965, 0.3821, 0.6039, 0.4122, 0.5984, 0.4098, 0.5312, 0.3791, 0.5368, 0.3598, 0.2016, 0.3941, 0.1953, 0.3864, 0.1286, 0.3506, 0.1351, 0.3856, 0.671, 0.4149, 0.6656, 0.4122, 0.5984, 0.3821, 0.6039, 0.3655, 0.2685, 0.3989, 0.2624, 0.3941, 0.1953, 0.3598, 0.2016, 0.3898, 0.738, 0.4182, 0.7328, 0.4149, 0.6656, 0.3856, 0.671, 0.3697, 0.3355, 0.4023, 0.3295, 0.3989, 0.2624, 0.3655, 0.2685, 0.4149, 0.6656, 0.444, 0.6616, 0.4421, 0.5943, 0.4122, 0.5984, 0.3989, 0.2624, 0.4327, 0.2577, 0.4293, 0.1905, 0.3941, 0.1953, 0.4182, 0.7328, 0.4464, 0.7289, 0.444, 0.6616, 0.4149, 0.6656, 0.4023, 0.3295, 0.4351, 0.325, 0.4327, 0.2577, 0.3989, 0.2624, 0.4228, 0.7999, 0.4495, 0.7962, 0.4464, 0.7289, 0.4182, 0.7328, 0.405, 0.3967, 0.4371, 0.3923, 0.4351, 0.325, 0.4023, 0.3295, 0.4303, 0.8667, 0.4546, 0.8633, 0.4495, 0.7962, 0.4228, 0.7999, 0.4074, 0.464, 0.4388, 0.4597, 0.4371, 0.3923, 0.405, 0.3967, 0.3696, 0.06249, 0.4106, 0.05673, 0.3466, -0.006925, 0.3002, 0.0009648, 0.4459, 0.9328, 0.4652, 0.9301, 0.4546, 0.8633, 0.4303, 0.8667, 0.4098, 0.5312, 0.4405, 0.527, 0.4388, 0.4597, 0.4074, 0.464, 0.3864, 0.1286, 0.4235, 0.1234, 0.4106, 0.05673, 0.3696, 0.06249, 0.4122, 0.5984, 0.4421, 0.5943, 0.4405, 0.527, 0.4098, 0.5312, 0.3941, 0.1953, 0.4293, 0.1905, 0.4235, 0.1234, 0.3864, 0.1286, 0.4106, 0.05673, 0.4543, 0.05287, 0.4101, -0.01317, 0.3466, -0.006925, 0.4652, 0.9301, 0.4844, 0.9284, 0.4788, 0.8612, 0.4546, 0.8633, 0.4405, 0.527, 0.4712, 0.5243, 0.4703, 0.4569, 0.4388, 0.4597, 0.4235, 0.1234, 0.4618, 0.1201, 0.4543, 0.05287, 0.4106, 0.05673, 0.4421, 0.5943, 0.4721, 0.5917, 0.4712, 0.5243, 0.4405, 0.527, 0.4293, 0.1905, 0.465, 0.1874, 0.4618, 0.1201, 0.4235, 0.1234, 0.444, 0.6616, 0.4731, 0.6591, 0.4721, 0.5917, 0.4421, 0.5943, 0.4327, 0.2577, 0.4669, 0.2547, 0.465, 0.1874, 0.4293, 0.1905, 0.4464, 0.7289, 0.4744, 0.7265, 0.4731, 0.6591, 0.444, 0.6616, 0.4351, 0.325, 0.4683, 0.3221, 0.4669, 0.2547, 0.4327, 0.2577, 0.4495, 0.7962, 0.4761, 0.7938, 0.4744, 0.7265, 0.4464, 0.7289, 0.4371, 0.3923, 0.4693, 0.3895, 0.4683, 0.3221, 0.4351, 0.325, 0.4546, 0.8633, 0.4788, 0.8612, 0.4761, 0.7938, 0.4495, 0.7962, 0.4388, 0.4597, 0.4703, 0.4569, 0.4693, 0.3895, 0.4371, 0.3923, 0.4683, 0.3221, 0.5015, 0.321, 0.5014, 0.2536, 0.4669, 0.2547, 0.4761, 0.7938, 0.5025, 0.7929, 0.5023, 0.7255, 0.4744, 0.7265, 0.4693, 0.3895, 0.5017, 0.3884, 0.5015, 0.321, 0.4683, 0.3221, 0.4788, 0.8612, 0.5028, 0.8604, 0.5025, 0.7929, 0.4761, 0.7938, 0.4703, 0.4569, 0.5018, 0.4558, 0.5017, 0.3884, 0.4693, 0.3895, 0.4543, 0.05287, 0.4998, 0.0513, 0.4936, -0.0161, 0.4101, -0.01317, 0.4844, 0.9284, 0.5035, 0.9278, 0.5028, 0.8604, 0.4788, 0.8612, 0.4712, 0.5243, 0.5019, 0.5232, 0.5018, 0.4558, 0.4703, 0.4569, 0.4618, 0.1201, 0.5007, 0.1187, 0.4998, 0.0513, 0.4543, 0.05287, 0.4721, 0.5917, 0.502, 0.5907, 0.5019, 0.5232, 0.4712, 0.5243, 0.465, 0.1874, 0.5011, 0.1861, 0.5007, 0.1187, 0.4618, 0.1201, 0.4731, 0.6591, 0.5021, 0.6581, 0.502, 0.5907, 0.4721, 0.5917, 0.4669, 0.2547, 0.5014, 0.2536, 0.5011, 0.1861, 0.465, 0.1874, 0.4744, 0.7265, 0.5023, 0.7255, 0.5021, 0.6581, 0.4731, 0.6591, 0.502, 0.5907, 0.5319, 0.5913, 0.5326, 0.5238, 0.5019, 0.5232, 0.5011, 0.1861, 0.5373, 0.1868, 0.5397, 0.1195, 0.5007, 0.1187, 0.5021, 0.6581, 0.5311, 0.6587, 0.5319, 0.5913, 0.502, 0.5907, 0.5014, 0.2536, 0.5358, 0.2542, 0.5373, 0.1868, 0.5011, 0.1861, 0.5023, 0.7255, 0.5302, 0.7261, 0.5311, 0.6587, 0.5021, 0.6581, 0.5015, 0.321, 0.5348, 0.3216, 0.5358, 0.2542, 0.5014, 0.2536, 0.5025, 0.7929, 0.5289, 0.7935, 0.5302, 0.7261, 0.5023, 0.7255, 0.5017, 0.3884, 0.534, 0.389, 0.5348, 0.3216, 0.5015, 0.321, 0.5028, 0.8604, 0.5268, 0.8608, 0.5289, 0.7935, 0.5025, 0.7929, 0.5018, 0.4558, 0.5333, 0.4564, 0.534, 0.389, 0.5017, 0.3884, 0.4998, 0.0513, 0.5454, 0.05219, 0.5807, -0.0144, 0.4936, -0.0161, 0.5035, 0.9278, 0.5226, 0.9281, 0.5268, 0.8608, 0.5028, 0.8604, 0.5019, 0.5232, 0.5326, 0.5238, 0.5333, 0.4564, 0.5018, 0.4558, 0.5007, 0.1187, 0.5397, 0.1195, 0.5454, 0.05219, 0.4998, 0.0513, 0.5268, 0.8608, 0.5509, 0.8626, 0.5554, 0.7954, 0.5289, 0.7935, 0.5333, 0.4564, 0.5647, 0.4587, 0.5663, 0.3914, 0.534, 0.389, 0.5454, 0.05219, 0.5898, 0.05544, 0.6501, -0.008888, 0.5807, -0.0144, 0.5226, 0.9281, 0.5417, 0.9296, 0.5509, 0.8626, 0.5268, 0.8608, 0.5326, 0.5238, 0.5633, 0.5261, 0.5647, 0.4587, 0.5333, 0.4564, 0.5397, 0.1195, 0.5782, 0.1223, 0.5898, 0.05544, 0.5454, 0.05219, 0.5319, 0.5913, 0.5618, 0.5934, 0.5633, 0.5261, 0.5326, 0.5238, 0.5373, 0.1868, 0.5732, 0.1895, 0.5782, 0.1223, 0.5397, 0.1195, 0.5311, 0.6587, 0.5602, 0.6608, 0.5618, 0.5934, 0.5319, 0.5913, 0.5358, 0.2542, 0.5701, 0.2567, 0.5732, 0.1895, 0.5373, 0.1868, 0.5302, 0.7261, 0.5581, 0.7281, 0.5602, 0.6608, 0.5311, 0.6587, 0.5348, 0.3216, 0.568, 0.3241, 0.5701, 0.2567, 0.5358, 0.2542, 0.5289, 0.7935, 0.5554, 0.7954, 0.5581, 0.7281, 0.5302, 0.7261, 0.534, 0.389, 0.5663, 0.3914, 0.568, 0.3241, 0.5348, 0.3216, 0.5581, 0.7281, 0.5862, 0.7316, 0.5893, 0.6644, 0.5602, 0.6608, 0.568, 0.3241, 0.6009, 0.3281, 0.6041, 0.2609, 0.5701, 0.2567, 0.5554, 0.7954, 0.582, 0.7987, 0.5862, 0.7316, 0.5581, 0.7281, 0.5663, 0.3914, 0.5984, 0.3954, 0.6009, 0.3281, 0.568, 0.3241, 0.5509, 0.8626, 0.5752, 0.8656, 0.582, 0.7987, 0.5554, 0.7954, 0.5647, 0.4587, 0.5962, 0.4626, 0.5984, 0.3954, 0.5663, 0.3914, 0.5898, 0.05544, 0.6316, 0.06072, 0.7005, -0.001324, 0.6501, -0.008888, 0.5417, 0.9296, 0.561, 0.932, 0.5752, 0.8656, 0.5509, 0.8626, 0.5633, 0.5261, 0.594, 0.5299, 0.5962, 0.4626, 0.5647, 0.4587, 0.5782, 0.1223, 0.6157, 0.127, 0.6316, 0.06072, 0.5898, 0.05544, 0.5618, 0.5934, 0.5918, 0.5972, 0.594, 0.5299, 0.5633, 0.5261, 0.5732, 0.1895, 0.6085, 0.1938, 0.6157, 0.127, 0.5782, 0.1223, 0.5602, 0.6608, 0.5893, 0.6644, 0.5918, 0.5972, 0.5618, 0.5934, 0.5701, 0.2567, 0.6041, 0.2609, 0.6085, 0.1938, 0.5732, 0.1895, 0.5918, 0.5972, 0.6218, 0.6023, 0.6247, 0.5351, 0.594, 0.5299, 0.6085, 0.1938, 0.643, 0.1997, 0.6519, 0.1332, 0.6157, 0.127, 0.5893, 0.6644, 0.6186, 0.6694, 0.6218, 0.6023, 0.5918, 0.5972, 0.6041, 0.2609, 0.6375, 0.2666, 0.643, 0.1997, 0.6085, 0.1938, 0.5862, 0.7316, 0.6145, 0.7364, 0.6186, 0.6694, 0.5893, 0.6644, 0.6009, 0.3281, 0.6336, 0.3337, 0.6375, 0.2666, 0.6041, 0.2609, 0.582, 0.7987, 0.6089, 0.8033, 0.6145, 0.7364, 0.5862, 0.7316, 0.5984, 0.3954, 0.6303, 0.4008, 0.6336, 0.3337, 0.6009, 0.3281, 0.5752, 0.8656, 0.5998, 0.8698, 0.6089, 0.8033, 0.582, 0.7987, 0.5962, 0.4626, 0.6275, 0.468, 0.6303, 0.4008, 0.5984, 0.3954, 0.6316, 0.06072, 0.6705, 0.06755, 0.7389, 0.007092, 0.7005, -0.001324, 0.561, 0.932, 0.5804, 0.9354, 0.5998, 0.8698, 0.5752, 0.8656, 0.594, 0.5299, 0.6247, 0.5351, 0.6275, 0.468, 0.5962, 0.4626, 0.6157, 0.127, 0.6519, 0.1332, 0.6705, 0.06755, 0.6316, 0.06072, 0.5998, 0.8698, 0.6249, 0.8752, 0.6362, 0.8091, 0.6089, 0.8033, 0.6275, 0.468, 0.6587, 0.4745, 0.6621, 0.4075, 0.6303, 0.4008, 0.6705, 0.06755, 0.7065, 0.07542, 0.7701, 0.01573, 0.7389, 0.007092, 0.5804, 0.9354, 0.6001, 0.9397, 0.6249, 0.8752, 0.5998, 0.8698, 0.6247, 0.5351, 0.6554, 0.5416, 0.6587, 0.4745, 0.6275, 0.468, 0.6519, 0.1332, 0.6866, 0.1406, 0.7065, 0.07542, 0.6705, 0.06755, 0.6218, 0.6023, 0.6519, 0.6086, 0.6554, 0.5416, 0.6247, 0.5351, 0.643, 0.1997, 0.6767, 0.2069, 0.6866, 0.1406, 0.6519, 0.1332, 0.6186, 0.6694, 0.648, 0.6756, 0.6519, 0.6086, 0.6218, 0.6023, 0.6375, 0.2666, 0.6704, 0.2736, 0.6767, 0.2069, 0.643, 0.1997, 0.6145, 0.7364, 0.6431, 0.7424, 0.648, 0.6756, 0.6186, 0.6694, 0.6336, 0.3337, 0.6658, 0.3405, 0.6704, 0.2736, 0.6375, 0.2666, 0.6089, 0.8033, 0.6362, 0.8091, 0.6431, 0.7424, 0.6145, 0.7364, 0.6303, 0.4008, 0.6621, 0.4075, 0.6658, 0.3405, 0.6336, 0.3337, 0.6431, 0.7424, 0.6721, 0.7495, 0.6777, 0.6828, 0.648, 0.6756, 0.6658, 0.3405, 0.6977, 0.3482, 0.7027, 0.2814, 0.6704, 0.2736, 0.6362, 0.8091, 0.6641, 0.8159, 0.6721, 0.7495, 0.6431, 0.7424, 0.6621, 0.4075, 0.6936, 0.4151, 0.6977, 0.3482, 0.6658, 0.3405, 0.6249, 0.8752, 0.6505, 0.8815, 0.6641, 0.8159, 0.6362, 0.8091, 0.6587, 0.4745, 0.6898, 0.482, 0.6936, 0.4151, 0.6621, 0.4075, 0.7065, 0.07542, 0.7397, 0.08388, 0.7972, 0.02424, 0.7701, 0.01573, 0.6001, 0.9397, 0.6201, 0.945, 0.6505, 0.8815, 0.6249, 0.8752, 0.6554, 0.5416, 0.6861, 0.549, 0.6898, 0.482, 0.6587, 0.4745, 0.6866, 0.1406, 0.7198, 0.1487, 0.7397, 0.08388, 0.7065, 0.07542, 0.6519, 0.6086, 0.6822, 0.6159, 0.6861, 0.549, 0.6554, 0.5416, 0.6767, 0.2069, 0.7094, 0.2148, 0.7198, 0.1487, 0.6866, 0.1406, 0.648, 0.6756, 0.6777, 0.6828, 0.6822, 0.6159, 0.6519, 0.6086, 0.6704, 0.2736, 0.7027, 0.2814, 0.7094, 0.2148, 0.6767, 0.2069, 0.6822, 0.6159, 0.7127, 0.624, 0.7169, 0.5571, 0.6861, 0.549, 0.7094, 0.2148, 0.7412, 0.2233, 0.7516, 0.1573, 0.7198, 0.1487, 0.6777, 0.6828, 0.7078, 0.6907, 0.7127, 0.624, 0.6822, 0.6159, 0.7027, 0.2814, 0.7344, 0.2898, 0.7412, 0.2233, 0.7094, 0.2148, 0.6721, 0.7495, 0.7015, 0.7573, 0.7078, 0.6907, 0.6777, 0.6828, 0.6977, 0.3482, 0.7292, 0.3565, 0.7344, 0.2898, 0.7027, 0.2814, 0.6641, 0.8159, 0.6925, 0.8235, 0.7015, 0.7573, 0.6721, 0.7495, 0.6936, 0.4151, 0.7248, 0.4233, 0.7292, 0.3565, 0.6977, 0.3482, 0.6505, 0.8815, 0.6769, 0.8888, 0.6925, 0.8235, 0.6641, 0.8159, 0.6898, 0.482, 0.7208, 0.4902, 0.7248, 0.4233, 0.6936, 0.4151, 0.7397, 0.08388, 0.7708, 0.09252, 0.8216, 0.03241, 0.7972, 0.02424, 0.6201, 0.945, 0.6406, 0.9511, 0.6769, 0.8888, 0.6505, 0.8815, 0.6861, 0.549, 0.7169, 0.5571, 0.7208, 0.4902, 0.6898, 0.482, 0.7198, 0.1487, 0.7516, 0.1573, 0.7708, 0.09252, 0.7397, 0.08388, 0.6769, 0.8888, 0.7044, 0.8967, 0.7218, 0.8317, 0.6925, 0.8235, 0.7208, 0.4902, 0.7518, 0.4988, 0.7559, 0.4319, 0.7248, 0.4233, 0.7708, 0.09252, 0.8, 0.101, 0.8443, 0.04006, 0.8216, 0.03241, 0.6406, 0.9511, 0.6619, 0.9579, 0.7044, 0.8967, 0.6769, 0.8888, 0.7169, 0.5571, 0.7478, 0.5657, 0.7518, 0.4988, 0.7208, 0.4902, 0.7516, 0.1573, 0.7822, 0.1659, 0.8, 0.101, 0.7708, 0.09252, 0.7127, 0.624, 0.7434, 0.6325, 0.7478, 0.5657, 0.7169, 0.5571, 0.7412, 0.2233, 0.7722, 0.2319, 0.7822, 0.1659, 0.7516, 0.1573, 0.7078, 0.6907, 0.7383, 0.6992, 0.7434, 0.6325, 0.7127, 0.624, 0.7344, 0.2898, 0.7655, 0.2984, 0.7722, 0.2319, 0.7412, 0.2233, 0.7015, 0.7573, 0.7316, 0.7657, 0.7383, 0.6992, 0.7078, 0.6907, 0.7292, 0.3565, 0.7603, 0.3651, 0.7655, 0.2984, 0.7344, 0.2898, 0.6925, 0.8235, 0.7218, 0.8317, 0.7316, 0.7657, 0.7015, 0.7573, 0.7248, 0.4233, 0.7559, 0.4319, 0.7603, 0.3651, 0.7292, 0.3565, 0.7655, 0.2984, 0.7961, 0.307, 0.8025, 0.2404, 0.7722, 0.2319, 0.7316, 0.7657, 0.7624, 0.7743, 0.7692, 0.7078, 0.7383, 0.6992, 0.7603, 0.3651, 0.7911, 0.3737, 0.7961, 0.307, 0.7655, 0.2984, 0.7218, 0.8317, 0.7521, 0.8403, 0.7624, 0.7743, 0.7316, 0.7657, 0.7559, 0.4319, 0.7868, 0.4405, 0.7911, 0.3737, 0.7603, 0.3651, 0.7044, 0.8967, 0.7332, 0.9051, 0.7521, 0.8403, 0.7218, 0.8317, 0.7518, 0.4988, 0.7828, 0.5074, 0.7868, 0.4405, 0.7559, 0.4319, 0.8, 0.101, 0.8278, 0.1091, 0.8658, 0.04709, 0.8443, 0.04006, 0.6619, 0.9579, 0.6842, 0.9654, 0.7332, 0.9051, 0.7044, 0.8967, 0.7478, 0.5657, 0.7788, 0.5743, 0.7828, 0.5074, 0.7518, 0.4988, 0.7822, 0.1659, 0.8117, 0.1743, 0.8278, 0.1091, 0.8, 0.101, 0.7434, 0.6325, 0.7744, 0.6411, 0.7788, 0.5743, 0.7478, 0.5657, 0.7722, 0.2319, 0.8025, 0.2404, 0.8117, 0.1743, 0.7822, 0.1659, 0.7383, 0.6992, 0.7692, 0.7078, 0.7744, 0.6411, 0.7434, 0.6325, 0.7788, 0.5743, 0.81, 0.5827, 0.8139, 0.5158, 0.7828, 0.5074, 0.8117, 0.1743, 0.8404, 0.1821, 0.8545, 0.1165, 0.8278, 0.1091, 0.7744, 0.6411, 0.8058, 0.6496, 0.81, 0.5827, 0.7788, 0.5743, 0.8025, 0.2404, 0.8321, 0.2484, 0.8404, 0.1821, 0.8117, 0.1743, 0.7692, 0.7078, 0.8007, 0.7163, 0.8058, 0.6496, 0.7744, 0.6411, 0.7961, 0.307, 0.8262, 0.3151, 0.8321, 0.2484, 0.8025, 0.2404, 0.7624, 0.7743, 0.7939, 0.7829, 0.8007, 0.7163, 0.7692, 0.7078, 0.7911, 0.3737, 0.8216, 0.3819, 0.8262, 0.3151, 0.7961, 0.307, 0.7521, 0.8403, 0.7835, 0.8489, 0.7939, 0.7829, 0.7624, 0.7743, 0.7868, 0.4405, 0.8176, 0.4488, 0.8216, 0.3819, 0.7911, 0.3737, 0.7332, 0.9051, 0.7637, 0.9137, 0.7835, 0.8489, 0.7521, 0.8403, 0.7828, 0.5074, 0.8139, 0.5158, 0.8176, 0.4488, 0.7868, 0.4405, 0.8278, 0.1091, 0.8545, 0.1165, 0.8865, 0.05339, 0.8658, 0.04709, 0.6842, 0.9654, 0.7081, 0.9734, 0.7637, 0.9137, 0.7332, 0.9051, 0.7835, 0.8489, 0.8163, 0.8572, 0.8264, 0.791, 0.7939, 0.7829, 0.8176, 0.4488, 0.8484, 0.4565, 0.852, 0.3895, 0.8216, 0.3819, 0.7637, 0.9137, 0.7963, 0.9223, 0.8163, 0.8572, 0.7835, 0.8489, 0.8139, 0.5158, 0.845, 0.5235, 0.8484, 0.4565, 0.8176, 0.4488, 0.8545, 0.1165, 0.8804, 0.1231, 0.9067, 0.05888, 0.8865, 0.05339, 0.7081, 0.9734, 0.7343, 0.9819, 0.7963, 0.9223, 0.7637, 0.9137, 0.81, 0.5827, 0.8415, 0.5905, 0.845, 0.5235, 0.8139, 0.5158, 0.8404, 0.1821, 0.8684, 0.1891, 0.8804, 0.1231, 0.8545, 0.1165, 0.8058, 0.6496, 0.8376, 0.6575, 0.8415, 0.5905, 0.81, 0.5827, 0.8321, 0.2484, 0.8612, 0.2557, 0.8684, 0.1891, 0.8404, 0.1821, 0.8007, 0.7163, 0.8328, 0.7243, 0.8376, 0.6575, 0.8058, 0.6496, 0.8262, 0.3151, 0.856, 0.3225, 0.8612, 0.2557, 0.8321, 0.2484, 0.7939, 0.7829, 0.8264, 0.791, 0.8328, 0.7243, 0.8007, 0.7163, 0.8216, 0.3819, 0.852, 0.3895, 0.856, 0.3225, 0.8262, 0.3151, 0.8328, 0.7243, 0.8655, 0.7315, 0.8697, 0.6645, 0.8376, 0.6575, 0.856, 0.3225, 0.8856, 0.329, 0.8898, 0.262, 0.8612, 0.2557, 0.8264, 0.791, 0.8598, 0.7984, 0.8655, 0.7315, 0.8328, 0.7243, 0.852, 0.3895, 0.8821, 0.3961, 0.8856, 0.329, 0.856, 0.3225, 0.8163, 0.8572, 0.8506, 0.8649, 0.8598, 0.7984, 0.8264, 0.791, 0.8484, 0.4565, 0.8791, 0.4632, 0.8821, 0.3961, 0.852, 0.3895, 0.7963, 0.9223, 0.8315, 0.9303, 0.8506, 0.8649, 0.8163, 0.8572, 0.845, 0.5235, 0.8761, 0.5303, 0.8791, 0.4632, 0.8484, 0.4565, 0.8804, 0.1231, 0.9056, 0.1288, 0.9265, 0.06349, 0.9067, 0.05888, 0.7343, 0.9819, 0.7642, 0.9905, 0.8315, 0.9303, 0.7963, 0.9223, 0.8415, 0.5905, 0.8731, 0.5975, 0.8761, 0.5303, 0.845, 0.5235, 0.8684, 0.1891, 0.8958, 0.1952, 0.9056, 0.1288, 0.8804, 0.1231, 0.8376, 0.6575, 0.8697, 0.6645, 0.8731, 0.5975, 0.8415, 0.5905, 0.8612, 0.2557, 0.8898, 0.262, 0.8958, 0.1952, 0.8684, 0.1891, 0.7642, 0.9905, 0.8001, 0.999, 0.8696, 0.9375, 0.8315, 0.9303, 0.8731, 0.5975, 0.905, 0.6033, 0.9074, 0.536, 0.8761, 0.5303, 0.8958, 0.1952, 0.9228, 0.2001, 0.9303, 0.1333, 0.9056, 0.1288, 0.8697, 0.6645, 0.9023, 0.6705, 0.905, 0.6033, 0.8731, 0.5975, 0.8898, 0.262, 0.9182, 0.2672, 0.9228, 0.2001, 0.8958, 0.1952, 0.8655, 0.7315, 0.8989, 0.7376, 0.9023, 0.6705, 0.8697, 0.6645, 0.8856, 0.329, 0.9149, 0.3344, 0.9182, 0.2672, 0.8898, 0.262, 0.8598, 0.7984, 0.8941, 0.8047, 0.8989, 0.7376, 0.8655, 0.7315, 0.8821, 0.3961, 0.9122, 0.4016, 0.9149, 0.3344, 0.8856, 0.329, 0.8506, 0.8649, 0.8864, 0.8714, 0.8941, 0.8047, 0.8598, 0.7984, 0.8791, 0.4632, 0.9098, 0.4688, 0.9122, 0.4016, 0.8821, 0.3961, 0.8315, 0.9303, 0.8696, 0.9375, 0.8864, 0.8714, 0.8506, 0.8649, 0.8761, 0.5303, 0.9074, 0.536, 0.9098, 0.4688, 0.8791, 0.4632, 0.9056, 0.1288, 0.9303, 0.1333, 0.9459, 0.06717, 0.9265, 0.06349, 0.8864, 0.8714, 0.9235, 0.8766, 0.9293, 0.8095, 0.8941, 0.8047, 0.9098, 0.4688, 0.9405, 0.473, 0.9421, 0.4057, 0.9122, 0.4016, 0.8696, 0.9375, 0.9106, 0.9433, 0.9235, 0.8766, 0.8864, 0.8714, 0.9074, 0.536, 0.9388, 0.5403, 0.9405, 0.473, 0.9098, 0.4688, 0.9303, 0.1333, 0.9546, 0.1367, 0.9652, 0.06987, 0.9459, 0.06717, 0.8001, 0.999, 0.8466, 1.007, 0.9106, 0.9433, 0.8696, 0.9375, 0.905, 0.6033, 0.9371, 0.6077, 0.9388, 0.5403, 0.9074, 0.536, 0.9228, 0.2001, 0.9495, 0.2038, 0.9546, 0.1367, 0.9303, 0.1333, 0.9023, 0.6705, 0.9351, 0.675, 0.9371, 0.6077, 0.905, 0.6033, 0.9182, 0.2672, 0.9464, 0.2711, 0.9495, 0.2038, 0.9228, 0.2001, 0.8989, 0.7376, 0.9327, 0.7423, 0.9351, 0.675, 0.9023, 0.6705, 0.9149, 0.3344, 0.944, 0.3384, 0.9464, 0.2711, 0.9182, 0.2672, 0.8941, 0.8047, 0.9293, 0.8095, 0.9327, 0.7423, 0.8989, 0.7376, 0.9122, 0.4016, 0.9421, 0.4057, 0.944, 0.3384, 0.9149, 0.3344, 0.9327, 0.7423, 0.9669, 0.7453, 0.9683, 0.6779, 0.9351, 0.675, 0.944, 0.3384, 0.9731, 0.3409, 0.9744, 0.2735, 0.9464, 0.2711, 0.9293, 0.8095, 0.965, 0.8126, 0.9669, 0.7453, 0.9327, 0.7423, 0.9421, 0.4057, 0.9721, 0.4083, 0.9731, 0.3409, 0.944, 0.3384, 0.9235, 0.8766, 0.9618, 0.8799, 0.965, 0.8126, 0.9293, 0.8095, 0.9405, 0.473, 0.9712, 0.4757, 0.9721, 0.4083, 0.9421, 0.4057, 0.9106, 0.9433, 0.9543, 0.9471, 0.9618, 0.8799, 0.9235, 0.8766, 0.9388, 0.5403, 0.9703, 0.5431, 0.9712, 0.4757, 0.9405, 0.473, 0.9546, 0.1367, 0.9788, 0.1388, 0.9844, 0.07156, 0.9652, 0.06987, 0.8466, 1.007, 0.9101, 1.013, 0.9543, 0.9471, 0.9106, 0.9433, 0.9371, 0.6077, 0.9693, 0.6105, 0.9703, 0.5431, 0.9388, 0.5403, 0.9495, 0.2038, 0.9761, 0.2062, 0.9788, 0.1388, 0.9546, 0.1367, 0.9351, 0.675, 0.9683, 0.6779, 0.9693, 0.6105, 0.9371, 0.6077, 0.9464, 0.2711, 0.9744, 0.2735, 0.9761, 0.2062, 0.9495, 0.2038, 0.5062, 0.9952, 1.081, 1.014, 0.9936, 1.016, 0.003496, 0.07222, 0.02259, 0.07185, 0.00615, 0.004812, 0.02259, 0.07185, 0.04173, 0.07044, 0.00615, 0.004812, 0.5062, 0.9952, 0.1501, 1.009, 0.08073, 1.014, 0.5062, 0.9952, 0.2005, 1.001, 0.1501, 1.009, 0.04173, 0.07044, 0.06098, 0.06802, 0.00615, 0.004812, 0.5062, 0.9952, 0.2389, 0.9929, 0.2005, 1.001, 0.06098, 0.06802, 0.08039, 0.06461, 0.00615, 0.004812, 0.08039, 0.06461, 0.1001, 0.06025, 0.00615, 0.004812, 0.5062, 0.9952, 0.2701, 0.9843, 0.2389, 0.9929, 0.5062, 0.9952, 0.2972, 0.9758, 0.2701, 0.9843, 0.1001, 0.06025, 0.1201, 0.055, 0.00615, 0.004812, 0.1201, 0.055, 0.1406, 0.04892, 0.00615, 0.004812, 0.5062, 0.9952, 0.3216, 0.9676, 0.2972, 0.9758, 0.1406, 0.04892, 0.1619, 0.04208, 0.00615, 0.004812, 0.5062, 0.9952, 0.3443, 0.9599, 0.3216, 0.9676, 0.5062, 0.9952, 0.3658, 0.9529, 0.3443, 0.9599, 0.1619, 0.04208, 0.1842, 0.03459, 0.00615, 0.004812, 0.1842, 0.03459, 0.2081, 0.02656, 0.00615, 0.004812, 0.5062, 0.9952, 0.3865, 0.9466, 0.3658, 0.9529, 0.2081, 0.02656, 0.2343, 0.01812, 0.00615, 0.004812, 0.5062, 0.9952, 0.4067, 0.9411, 0.3865, 0.9466, 0.5062, 0.9952, 0.4265, 0.9365, 0.4067, 0.9411, 0.2343, 0.01812, 0.2642, 0.00949, 0.00615, 0.004812, 0.2642, 0.00949, 0.3002, 0.0009648, 0.00615, 0.004812, 0.5062, 0.9952, 0.4459, 0.9328, 0.4265, 0.9365, 0.3002, 0.0009648, 0.3466, -0.006925, 0.00615, 0.004812, 0.5062, 0.9952, 0.4652, 0.9301, 0.4459, 0.9328, 0.5062, 0.9952, 0.4844, 0.9284, 0.4652, 0.9301, 0.3466, -0.006925, 0.4101, -0.01317, 0.00615, 0.004812, 0.4101, -0.01317, 0.4936, -0.0161, 0.00615, 0.004812, 0.5062, 0.9952, 0.5035, 0.9278, 0.4844, 0.9284, 0.4936, -0.0161, 0.5807, -0.0144, 1.006, 0.004812, 0.5062, 0.9952, 0.5226, 0.9281, 0.5035, 0.9278, 0.5062, 0.9952, 0.5417, 0.9296, 0.5226, 0.9281, 0.5807, -0.0144, 0.6501, -0.008888, 1.006, 0.004812, 0.6501, -0.008888, 0.7005, -0.001324, 1.006, 0.004812, 0.5062, 0.9952, 0.561, 0.932, 0.5417, 0.9296, 0.5062, 0.9952, 0.5804, 0.9354, 0.561, 0.932, 0.7005, -0.001324, 0.7389, 0.007092, 1.006, 0.004812, 0.5062, 0.9952, 0.6001, 0.9397, 0.5804, 0.9354, 0.7389, 0.007092, 0.7701, 0.01573, 1.006, 0.004812, 0.7701, 0.01573, 0.7972, 0.02424, 1.006, 0.004812, 0.5062, 0.9952, 0.6201, 0.945, 0.6001, 0.9397, 0.5062, 0.9952, 0.6406, 0.9511, 0.6201, 0.945, 0.7972, 0.02424, 0.8216, 0.03241, 1.006, 0.004812, 0.8216, 0.03241, 0.8443, 0.04006, 1.006, 0.004812, 0.5062, 0.9952, 0.6619, 0.9579, 0.6406, 0.9511, 0.8443, 0.04006, 0.8658, 0.04709, 1.006, 0.004812, 0.5062, 0.9952, 0.6842, 0.9654, 0.6619, 0.9579, 0.5062, 0.9952, 0.7081, 0.9734, 0.6842, 0.9654, 0.8658, 0.04709, 0.8865, 0.05339, 1.006, 0.004812, 0.8865, 0.05339, 0.9067, 0.05888, 1.006, 0.004812, 0.5062, 0.9952, 0.7343, 0.9819, 0.7081, 0.9734, 0.9067, 0.05888, 0.9265, 0.06349, 1.006, 0.004812, 0.5062, 0.9952, 0.7642, 0.9905, 0.7343, 0.9819, 0.5062, 0.9952, 0.8001, 0.999, 0.7642, 0.9905, 0.9265, 0.06349, 0.9459, 0.06717, 1.006, 0.004812, 0.9459, 0.06717, 0.9652, 0.06987, 1.006, 0.004812, 0.5062, 0.9952, 0.8466, 1.007, 0.8001, 0.999, 0.9652, 0.06987, 0.9844, 0.07156, 1.006, 0.004812, 0.5062, 0.9952, 0.9101, 1.013, 0.8466, 1.007, 0.9101, 1.013, 0.9936, 1.016, 0.9998, 0.9487, 0.9543, 0.9471, 0.9693, 0.6105, 1.002, 0.6116, 1.002, 0.5442, 0.9703, 0.5431, 0.9761, 0.2062, 1.002, 0.2071, 1.003, 0.1396, 0.9788, 0.1388, 0.5062, 0.9952, 0.9936, 1.016, 0.9101, 1.013, 0.9683, 0.6779, 1.002, 0.679, 1.002, 0.6116, 0.9693, 0.6105, 0.9744, 0.2735, 1.002, 0.2745, 1.002, 0.2071, 0.9761, 0.2062, 0.9669, 0.7453, 1.001, 0.7464, 1.002, 0.679, 0.9683, 0.6779, 0.9731, 0.3409, 1.002, 0.3419, 1.002, 0.2745, 0.9744, 0.2735, 0.965, 0.8126, 1.001, 0.8139, 1.001, 0.7464, 0.9669, 0.7453, 0.9721, 0.4083, 1.002, 0.4093, 1.002, 0.3419, 0.9731, 0.3409, 0.9618, 0.8799, 1.001, 0.8813, 1.001, 0.8139, 0.965, 0.8126, 0.9712, 0.4757, 1.002, 0.4768, 1.002, 0.4093, 0.9721, 0.4083, 0.9844, 0.07156, 1.003, 0.07222, 1.006, 0.004812, 0.9543, 0.9471, 0.9998, 0.9487, 1.001, 0.8813, 0.9618, 0.8799, 0.9703, 0.5431, 1.002, 0.5442, 1.002, 0.4768, 0.9712, 0.4757, 0.9788, 0.1388, 1.003, 0.1396, 1.003, 0.07222, 0.9844, 0.07156])
me_sphere.materials.append(mat_material)
me_sphere.use_remesh_preserve_volume = False
me_sphere.use_remesh_preserve_attributes = False
me_sphere.use_mirror_vertex_groups = False
me_sphere.update()

# ---- objects
ob_sphere = bpy.data.objects.new('Sphere', me_sphere)

# ---- transforms, parenting, visibility, modifiers, constraints
ob_sphere.location = (0.0, 0.0, 0.0)
ob_sphere.lock_location = (True, True, True)
ob_sphere.lock_rotation = (True, True, True)
ob_sphere.lock_scale = (True, True, True)
ob_sphere.lineart.crease_threshold = 0.0

# ---- collection membership
col_collection_1.objects.link(ob_sphere)

# ---- scene / render settings (as saved in the file)
scene.frame_start = 1; scene.frame_end = 250; scene.frame_set(1)
scene.render.engine = 'BLENDER_EEVEE_NEXT'
scene.render.image_settings.color_mode = 'RGB'
scene.render.image_settings.compression = 90
scene.render.resolution_percentage = 50
scene.render.dither_intensity = 0.0
scene.render.bake_margin = 2
scene.render.bake_bias = 0.0
scene.cycles.use_denoising = False
scene.cycles.samples = 10
scene.cycles.sampling_pattern = 'TABULATED_SOBOL'
scene.cycles.light_sampling_threshold = 0.0
scene.cycles.use_adaptive_sampling = False
scene.cycles.use_light_tree = False
scene.cycles.blur_glossy = 0.0
scene.cycles.volume_bounces = 1
scene.cycles.pixel_filter_type = 'GAUSSIAN'
scene.cycles.sample_clamp_indirect = 0.0
scene.view_settings.view_transform = 'Standard'
bpy.context.view_layer.update()

# ---- added for rendering (the .blend has no active camera and no usable light): camera, sun
cam_auto = bpy.data.cameras.new('AutoCamera')
cam_auto.lens = 50.0
cam_auto.sensor_width = 36.0
cam_auto.clip_end = 1000.0
ob_auto_camera = bpy.data.objects.new('AutoCamera', cam_auto)
scene.collection.objects.link(ob_auto_camera)
ob_auto_camera.location = (14.7253, -17.6704, 11.7803)
ob_auto_camera.rotation_euler = (1.09748, -7.21219e-08, 0.694738)
scene.camera = ob_auto_camera
light_auto_sun = bpy.data.lights.new('AutoSun', 'SUN')
light_auto_sun.energy = 3.0
light_auto_sun.angle = 0.0523599
ob_auto_sun = bpy.data.objects.new('AutoSun', light_auto_sun)
scene.collection.objects.link(ob_auto_sun)
ob_auto_sun.rotation_euler = (0.872665, 0.174533, 0.523599)
bpy.context.view_layer.update()
